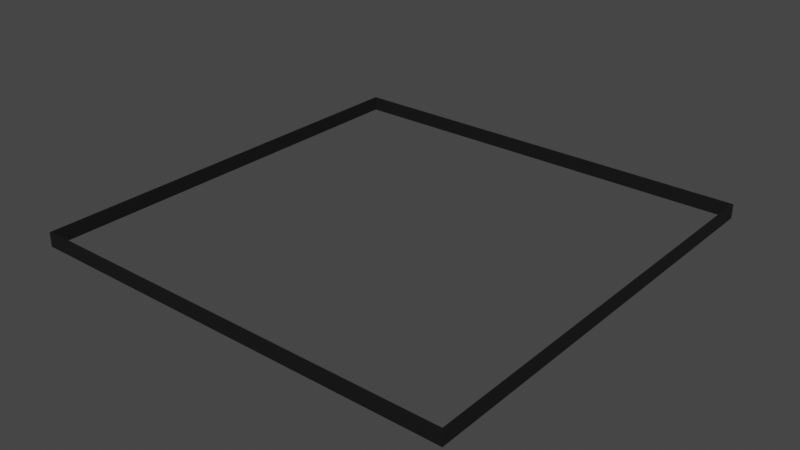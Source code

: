 # Source: Game_Mat_Outer_Wall.blend  (saved by Blender 2.93.21; exported with 4.5.12 LTS)
import bpy
from mathutils import Matrix  # noqa: F401  (used for matrix-valued properties, if any)

bpy.ops.wm.read_factory_settings(use_empty=True)
scene = bpy.context.scene
scene.name = 'Scene'

# ---- collections
col_collection = bpy.data.collections.new('Collection'); scene.collection.children.link(col_collection)

# ---- materials (node trees are filled in below, after node groups)
mat_material_001 = bpy.data.materials.new('Material.001')
mat_material_001.use_transparent_shadow = False

# ---- material node trees
mat_material_001.use_nodes = True; mat_material_001.node_tree.nodes.clear()
_N = mat_material_001.node_tree.nodes; _L = mat_material_001.node_tree.links
n0 = _N.new('ShaderNodeBsdfPrincipled'); n0.name = 'Principled BSDF'; n0.location = (10, 300)
n0.distribution = 'GGX'
n0.subsurface_method = 'BURLEY'
n0.inputs[0].default_value = (0.0, 0.0, 0.0, 1.0)
n0.inputs[2].default_value = 0.7682
n0.inputs[3].default_value = 1.45
n0.inputs[27].default_value = (0.0, 0.0, 0.0, 1.0)
n0.inputs[28].default_value = 1.0
n1 = _N.new('ShaderNodeOutputMaterial'); n1.name = 'Material Output'; n1.location = (300, 300)
_L.new(n0.outputs[0], n1.inputs[0])
n1.is_active_output = True

# ---- world
world_world = bpy.data.worlds.new('World'); scene.world = world_world
world_world.use_nodes = True; world_world.node_tree.nodes.clear()
_N = world_world.node_tree.nodes; _L = world_world.node_tree.links
n0 = _N.new('ShaderNodeOutputWorld'); n0.name = 'World Output'; n0.location = (300, 300)
n1 = _N.new('ShaderNodeBackground'); n1.name = 'Background'; n1.location = (10, 300)
n1.inputs[0].default_value = (0.05088, 0.05088, 0.05088, 1.0)
_L.new(n1.outputs[0], n0.inputs[0])
n0.is_active_output = True
world_world.color = (0.05088, 0.05088, 0.05088)
world_world.use_sun_shadow = False
world_world.sun_shadow_jitter_overblur = 0.0

# ---- meshes
me_game_mat_outer_wall = bpy.data.meshes.new('Game_Mat_Outer_Wall')
me_game_mat_outer_wall.from_pydata([(1.5, 1.5, 6.333e-08), (1.5, -1.5, -6.706e-08), (1.5, 1.5, 0.1), (1.5, -1.5, 0.1), (-1.5, 1.5, 6.333e-08), (-1.5, 1.5, 0.1), (-1.5, -1.5, -6.706e-08), (-1.5, -1.5, 0.1), (1.51, -1.51, -6.706e-08), (1.51, 1.51, 6.333e-08), (1.51, -1.51, 0.1), (1.51, 1.51, 0.1), (-1.51, -1.51, -6.706e-08), (-1.51, -1.51, 0.1), (-1.51, 1.51, 6.333e-08), (-1.51, 1.51, 0.1)], [], [(0, 1, 2), (2, 1, 3), (4, 0, 5), (5, 0, 2), (6, 4, 7), (7, 4, 5), (1, 6, 3), (3, 6, 7), (8, 9, 10), (10, 9, 11), (12, 8, 13), (13, 8, 10), (14, 12, 15), (15, 12, 13), (9, 14, 11), (11, 14, 15), (15, 2, 11), (11, 2, 3), (11, 3, 10), (10, 3, 13), (13, 3, 7), (13, 7, 5), (2, 15, 5), (5, 15, 13), (9, 0, 14), (14, 0, 4), (14, 4, 6), (9, 8, 0), (0, 8, 1), (1, 8, 12), (1, 12, 6), (6, 12, 14)])
me_game_mat_outer_wall.materials.append(mat_material_001)
me_game_mat_outer_wall.use_remesh_fix_poles = True
me_game_mat_outer_wall.use_remesh_preserve_attributes = False
me_game_mat_outer_wall.update()

# ---- objects
ob_game_mat_outer_wall = bpy.data.objects.new('Game_Mat_Outer_Wall', me_game_mat_outer_wall)

# ---- transforms, parenting, visibility, modifiers, constraints
ob_game_mat_outer_wall.location = (0.0, 0.0, 0.0)

# ---- collection membership
col_collection.objects.link(ob_game_mat_outer_wall)

# ---- scene / render settings (as saved in the file)
scene.frame_start = 1; scene.frame_end = 250; scene.frame_set(1)
scene.render.engine = 'BLENDER_EEVEE_NEXT'
scene.cycles.use_denoising = False
scene.cycles.samples = 128
scene.cycles.sampling_pattern = 'TABULATED_SOBOL'
scene.cycles.use_adaptive_sampling = False
scene.cycles.use_light_tree = False
scene.view_settings.view_transform = 'Filmic'
bpy.context.view_layer.update()

# ---- added for rendering (the .blend has no active camera and no usable light): camera, sun
cam_auto = bpy.data.cameras.new('AutoCamera')
cam_auto.lens = 50.0
cam_auto.sensor_width = 36.0
cam_auto.clip_end = 1000.0
ob_auto_camera = bpy.data.objects.new('AutoCamera', cam_auto)
scene.collection.objects.link(ob_auto_camera)
ob_auto_camera.location = (3.95265, -4.74318, 3.21212)
ob_auto_camera.rotation_euler = (1.09748, -7.21219e-08, 0.694738)
scene.camera = ob_auto_camera
light_auto_sun = bpy.data.lights.new('AutoSun', 'SUN')
light_auto_sun.energy = 3.0
light_auto_sun.angle = 0.0523599
ob_auto_sun = bpy.data.objects.new('AutoSun', light_auto_sun)
scene.collection.objects.link(ob_auto_sun)
ob_auto_sun.rotation_euler = (0.872665, 0.174533, 0.523599)
bpy.context.view_layer.update()
